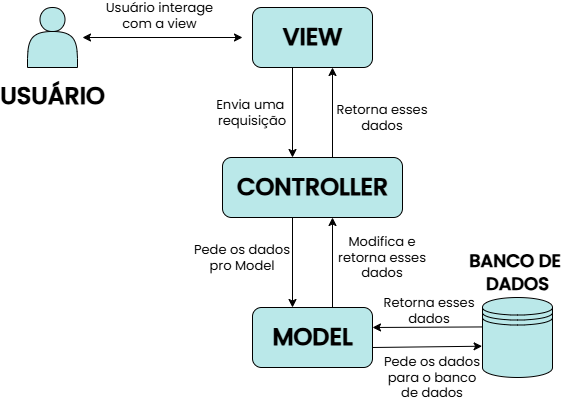

The diagram above was exported from draw.io. Its source (the exported page's mxGraphModel, read from the mxfile embedded in the PNG):
<mxGraphModel dx="1729" dy="129" grid="1" gridSize="10" guides="1" tooltips="1" connect="1" arrows="1" fold="1" page="1" pageScale="1" pageWidth="1169" pageHeight="827" math="0" shadow="0">
  <root>
    <mxCell id="0" />
    <mxCell id="1" parent="0" />
    <mxCell id="NuG3eUvpfMMT7AIeVR91-2" value="" style="shape=actor;whiteSpace=wrap;html=1;gradientColor=none;fillColor=light-dark(#bae8e9, #ededed);fontColor=light-dark(#bae7e9, #ededed);" vertex="1" parent="1">
      <mxGeometry x="445" y="1210" width="50" height="60" as="geometry" />
    </mxCell>
    <mxCell id="NuG3eUvpfMMT7AIeVR91-3" value="&lt;font face=&quot;Poppins&quot;&gt;USUÁRIO&lt;/font&gt;" style="text;strokeColor=none;fillColor=none;html=1;fontSize=24;fontStyle=1;verticalAlign=middle;align=center;" vertex="1" parent="1">
      <mxGeometry x="420" y="1279" width="100" height="40" as="geometry" />
    </mxCell>
    <mxCell id="NuG3eUvpfMMT7AIeVR91-4" value="" style="endArrow=classic;startArrow=classic;html=1;rounded=0;" edge="1" parent="1">
      <mxGeometry width="50" height="50" relative="1" as="geometry">
        <mxPoint x="500" y="1240" as="sourcePoint" />
        <mxPoint x="660" y="1240" as="targetPoint" />
      </mxGeometry>
    </mxCell>
    <mxCell id="NuG3eUvpfMMT7AIeVR91-5" value="Usuário interage com a view" style="text;html=1;align=center;verticalAlign=middle;whiteSpace=wrap;rounded=0;fontFamily=Poppins;fontSource=https%3A%2F%2Ffonts.googleapis.com%2Fcss%3Ffamily%3DPoppins;fontStyle=0;fontSize=13;" vertex="1" parent="1">
      <mxGeometry x="520" y="1203" width="115" height="30" as="geometry" />
    </mxCell>
    <mxCell id="NuG3eUvpfMMT7AIeVR91-9" value="" style="endArrow=classic;html=1;rounded=0;" edge="1" parent="1">
      <mxGeometry width="50" height="50" relative="1" as="geometry">
        <mxPoint x="710" y="1270" as="sourcePoint" />
        <mxPoint x="710" y="1360" as="targetPoint" />
      </mxGeometry>
    </mxCell>
    <mxCell id="NuG3eUvpfMMT7AIeVR91-10" value="" style="endArrow=classic;html=1;rounded=0;" edge="1" parent="1">
      <mxGeometry width="50" height="50" relative="1" as="geometry">
        <mxPoint x="750" y="1360" as="sourcePoint" />
        <mxPoint x="750" y="1270" as="targetPoint" />
      </mxGeometry>
    </mxCell>
    <mxCell id="NuG3eUvpfMMT7AIeVR91-11" value="Envia uma&amp;nbsp;&lt;div&gt;requisição&lt;/div&gt;" style="text;html=1;align=center;verticalAlign=middle;whiteSpace=wrap;rounded=0;fontFamily=Poppins;fontSource=https%3A%2F%2Ffonts.googleapis.com%2Fcss%3Ffamily%3DPoppins;fontStyle=0;fontSize=13;" vertex="1" parent="1">
      <mxGeometry x="630" y="1300" width="80" height="30" as="geometry" />
    </mxCell>
    <mxCell id="NuG3eUvpfMMT7AIeVR91-12" value="" style="rounded=1;whiteSpace=wrap;html=1;fillColor=light-dark(#bae8e9, #ededed);" vertex="1" parent="1">
      <mxGeometry x="670" y="1210" width="120" height="60" as="geometry" />
    </mxCell>
    <mxCell id="NuG3eUvpfMMT7AIeVR91-13" value="&lt;font face=&quot;Poppins&quot;&gt;VIEW&lt;/font&gt;" style="text;strokeColor=none;fillColor=none;html=1;fontSize=24;fontStyle=1;verticalAlign=middle;align=center;" vertex="1" parent="1">
      <mxGeometry x="680" y="1220" width="100" height="40" as="geometry" />
    </mxCell>
    <mxCell id="NuG3eUvpfMMT7AIeVR91-17" value="" style="rounded=1;whiteSpace=wrap;html=1;fillColor=light-dark(#bae8e9, #ededed);" vertex="1" parent="1">
      <mxGeometry x="640" y="1360" width="180" height="60" as="geometry" />
    </mxCell>
    <mxCell id="NuG3eUvpfMMT7AIeVR91-18" value="&lt;font face=&quot;Poppins&quot;&gt;CONTROLLER&lt;/font&gt;" style="text;strokeColor=none;fillColor=none;html=1;fontSize=24;fontStyle=1;verticalAlign=middle;align=center;" vertex="1" parent="1">
      <mxGeometry x="680" y="1370" width="100" height="40" as="geometry" />
    </mxCell>
    <mxCell id="NuG3eUvpfMMT7AIeVR91-19" value="" style="endArrow=classic;html=1;rounded=0;" edge="1" parent="1">
      <mxGeometry width="50" height="50" relative="1" as="geometry">
        <mxPoint x="710" y="1420" as="sourcePoint" />
        <mxPoint x="710" y="1510" as="targetPoint" />
      </mxGeometry>
    </mxCell>
    <mxCell id="NuG3eUvpfMMT7AIeVR91-20" value="" style="endArrow=classic;html=1;rounded=0;" edge="1" parent="1">
      <mxGeometry width="50" height="50" relative="1" as="geometry">
        <mxPoint x="750" y="1510" as="sourcePoint" />
        <mxPoint x="750" y="1420" as="targetPoint" />
      </mxGeometry>
    </mxCell>
    <mxCell id="NuG3eUvpfMMT7AIeVR91-21" value="Pede os dados pro Model" style="text;html=1;align=center;verticalAlign=middle;whiteSpace=wrap;rounded=0;fontFamily=Poppins;fontSource=https%3A%2F%2Ffonts.googleapis.com%2Fcss%3Ffamily%3DPoppins;fontStyle=0;fontSize=13;" vertex="1" parent="1">
      <mxGeometry x="610" y="1440" width="100" height="40" as="geometry" />
    </mxCell>
    <mxCell id="NuG3eUvpfMMT7AIeVR91-22" value="" style="rounded=1;whiteSpace=wrap;html=1;fillColor=light-dark(#bae8e9, #ededed);" vertex="1" parent="1">
      <mxGeometry x="670" y="1510" width="120" height="60" as="geometry" />
    </mxCell>
    <mxCell id="NuG3eUvpfMMT7AIeVR91-23" value="&lt;font face=&quot;Poppins&quot;&gt;MODEL&lt;/font&gt;" style="text;strokeColor=none;fillColor=none;html=1;fontSize=24;fontStyle=1;verticalAlign=middle;align=center;" vertex="1" parent="1">
      <mxGeometry x="680" y="1520" width="100" height="40" as="geometry" />
    </mxCell>
    <mxCell id="NuG3eUvpfMMT7AIeVR91-26" value="" style="shape=datastore;whiteSpace=wrap;html=1;fillColor=light-dark(#bae8e9, #ededed);" vertex="1" parent="1">
      <mxGeometry x="900" y="1500" width="70" height="80" as="geometry" />
    </mxCell>
    <mxCell id="NuG3eUvpfMMT7AIeVR91-27" value="" style="endArrow=classic;html=1;rounded=0;entryX=-0.006;entryY=0.609;entryDx=0;entryDy=0;entryPerimeter=0;" edge="1" parent="1" target="NuG3eUvpfMMT7AIeVR91-26">
      <mxGeometry width="50" height="50" relative="1" as="geometry">
        <mxPoint x="790" y="1550" as="sourcePoint" />
        <mxPoint x="858" y="1550" as="targetPoint" />
      </mxGeometry>
    </mxCell>
    <mxCell id="NuG3eUvpfMMT7AIeVR91-29" value="" style="endArrow=classic;html=1;rounded=0;exitX=0.004;exitY=0.368;exitDx=0;exitDy=0;exitPerimeter=0;entryX=1;entryY=0.333;entryDx=0;entryDy=0;entryPerimeter=0;" edge="1" parent="1" source="NuG3eUvpfMMT7AIeVR91-26" target="NuG3eUvpfMMT7AIeVR91-22">
      <mxGeometry width="50" height="50" relative="1" as="geometry">
        <mxPoint x="851" y="1531" as="sourcePoint" />
        <mxPoint x="800" y="1530" as="targetPoint" />
      </mxGeometry>
    </mxCell>
    <mxCell id="NuG3eUvpfMMT7AIeVR91-30" value="&lt;font face=&quot;Poppins&quot;&gt;BANCO DE&amp;nbsp;&lt;/font&gt;&lt;div&gt;&lt;font face=&quot;Poppins&quot;&gt;DADOS&lt;/font&gt;&lt;/div&gt;" style="text;strokeColor=none;fillColor=none;html=1;fontSize=18;fontStyle=1;verticalAlign=middle;align=center;" vertex="1" parent="1">
      <mxGeometry x="875.63" y="1460" width="118.75" height="30" as="geometry" />
    </mxCell>
    <mxCell id="NuG3eUvpfMMT7AIeVR91-31" value="Pede os dados para o banco de dados" style="text;html=1;align=center;verticalAlign=middle;whiteSpace=wrap;rounded=0;fontFamily=Poppins;fontSource=https%3A%2F%2Ffonts.googleapis.com%2Fcss%3Ffamily%3DPoppins;fontStyle=0;fontSize=13;" vertex="1" parent="1">
      <mxGeometry x="800" y="1560" width="100" height="40" as="geometry" />
    </mxCell>
    <mxCell id="NuG3eUvpfMMT7AIeVR91-34" value="Modifica e retorna esses dados" style="text;html=1;align=center;verticalAlign=middle;whiteSpace=wrap;rounded=0;fontFamily=Poppins;fontSource=https%3A%2F%2Ffonts.googleapis.com%2Fcss%3Ffamily%3DPoppins;fontStyle=0;fontSize=13;" vertex="1" parent="1">
      <mxGeometry x="750" y="1440" width="100" height="40" as="geometry" />
    </mxCell>
    <mxCell id="NuG3eUvpfMMT7AIeVR91-35" value="Retorna esses dados" style="text;html=1;align=center;verticalAlign=middle;whiteSpace=wrap;rounded=0;fontFamily=Poppins;fontSource=https%3A%2F%2Ffonts.googleapis.com%2Fcss%3Ffamily%3DPoppins;fontStyle=0;fontSize=13;" vertex="1" parent="1">
      <mxGeometry x="797" y="1493" width="100" height="40" as="geometry" />
    </mxCell>
    <mxCell id="NuG3eUvpfMMT7AIeVR91-36" value="Retorna esses dados" style="text;html=1;align=center;verticalAlign=middle;whiteSpace=wrap;rounded=0;fontFamily=Poppins;fontSource=https%3A%2F%2Ffonts.googleapis.com%2Fcss%3Ffamily%3DPoppins;fontStyle=0;fontSize=13;" vertex="1" parent="1">
      <mxGeometry x="750" y="1300" width="100" height="40" as="geometry" />
    </mxCell>
  </root>
</mxGraphModel>